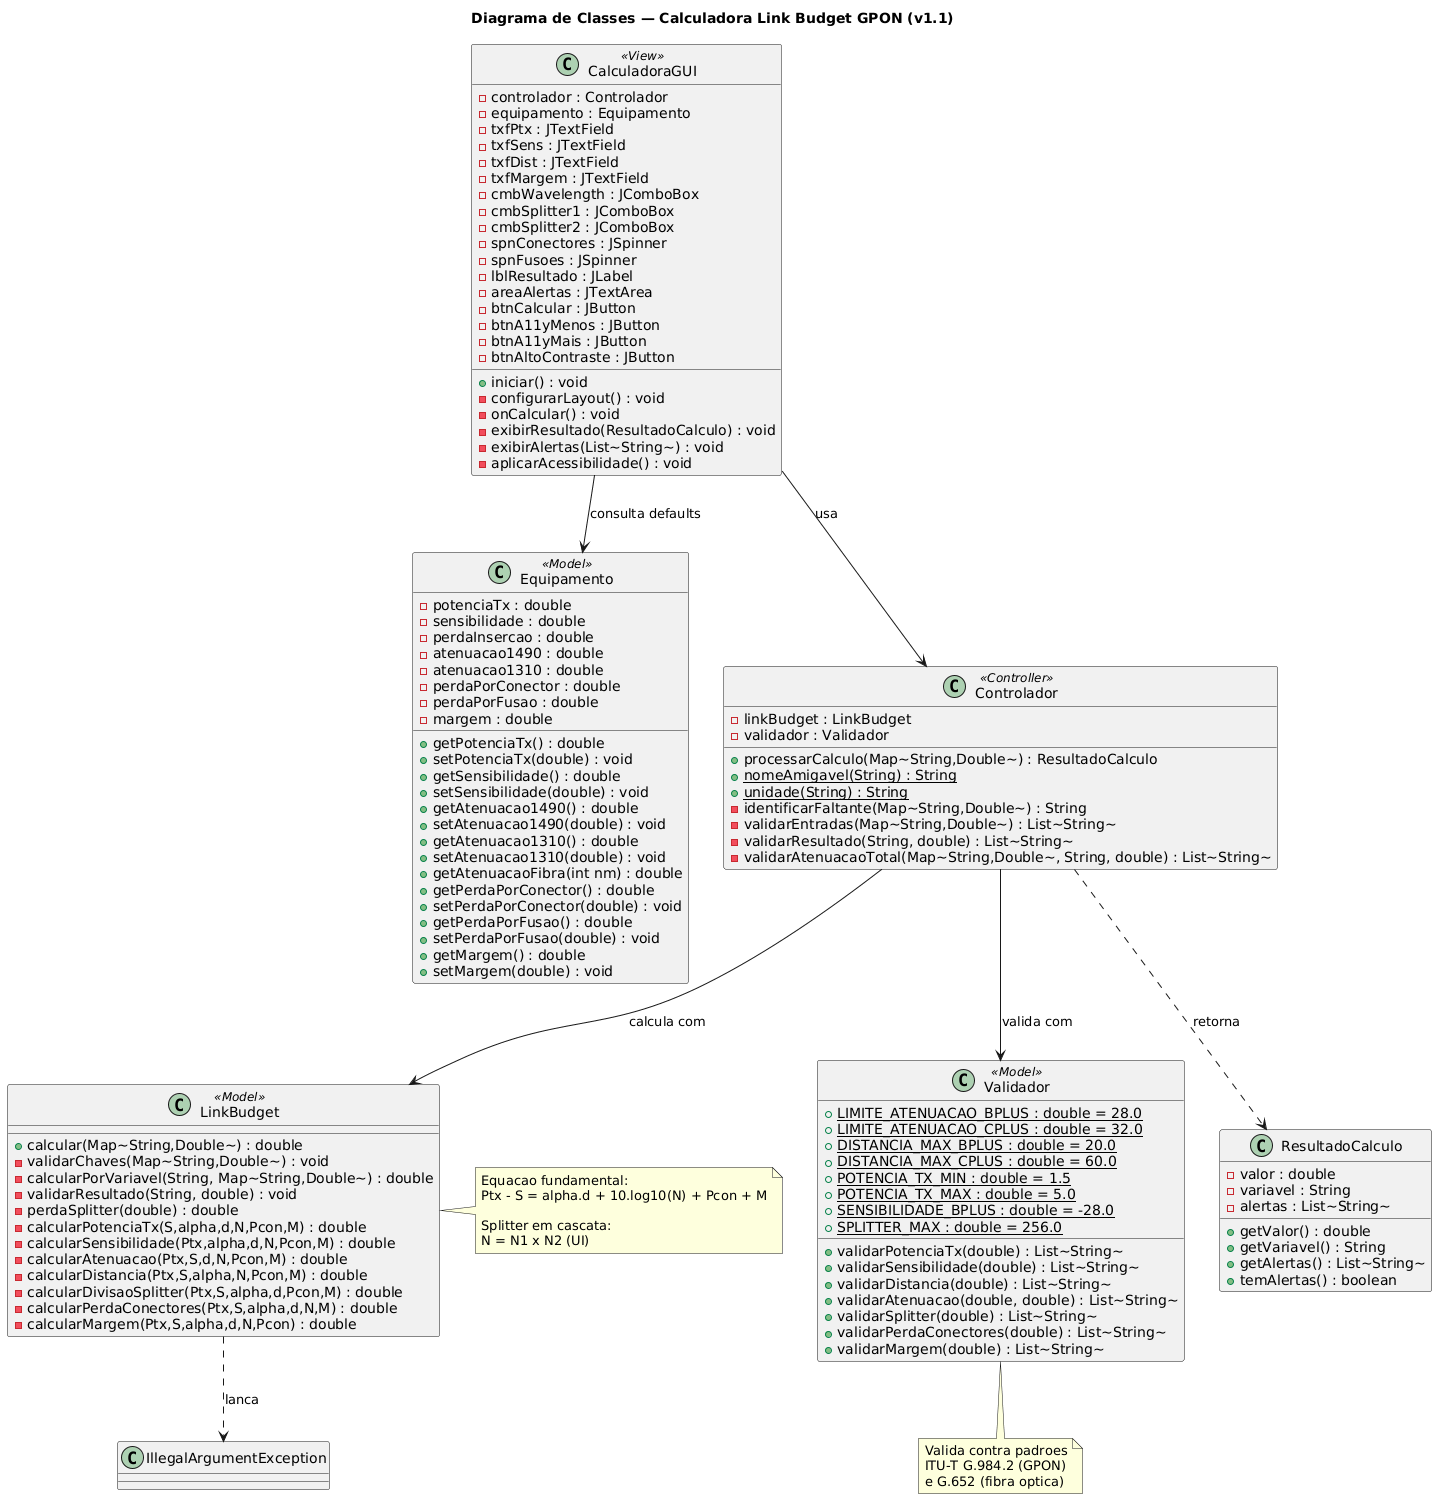

The diagram above was rendered by PlantUML. Its source (embedded in the PNG):
@startuml
title Diagrama de Classes — Calculadora Link Budget GPON (v1.1)

' ─── Model ──────────────────────────────────────────

class LinkBudget <<Model>> {
  + calcular(Map~String,Double~) : double
  - validarChaves(Map~String,Double~) : void
  - calcularPorVariavel(String, Map~String,Double~) : double
  - validarResultado(String, double) : void
  - perdaSplitter(double) : double
  - calcularPotenciaTx(S,alpha,d,N,Pcon,M) : double
  - calcularSensibilidade(Ptx,alpha,d,N,Pcon,M) : double
  - calcularAtenuacao(Ptx,S,d,N,Pcon,M) : double
  - calcularDistancia(Ptx,S,alpha,N,Pcon,M) : double
  - calcularDivisaoSplitter(Ptx,S,alpha,d,Pcon,M) : double
  - calcularPerdaConectores(Ptx,S,alpha,d,N,M) : double
  - calcularMargem(Ptx,S,alpha,d,N,Pcon) : double
}

class Equipamento <<Model>> {
  - potenciaTx : double
  - sensibilidade : double
  - perdaInsercao : double
  - atenuacao1490 : double
  - atenuacao1310 : double
  - perdaPorConector : double
  - perdaPorFusao : double
  - margem : double
  + getPotenciaTx() : double
  + setPotenciaTx(double) : void
  + getSensibilidade() : double
  + setSensibilidade(double) : void
  + getAtenuacao1490() : double
  + setAtenuacao1490(double) : void
  + getAtenuacao1310() : double
  + setAtenuacao1310(double) : void
  + getAtenuacaoFibra(int nm) : double
  + getPerdaPorConector() : double
  + setPerdaPorConector(double) : void
  + getPerdaPorFusao() : double
  + setPerdaPorFusao(double) : void
  + getMargem() : double
  + setMargem(double) : void
}

class Validador <<Model>> {
  + validarPotenciaTx(double) : List~String~
  + validarSensibilidade(double) : List~String~
  + validarDistancia(double) : List~String~
  + validarAtenuacao(double, double) : List~String~
  + validarSplitter(double) : List~String~
  + validarPerdaConectores(double) : List~String~
  + validarMargem(double) : List~String~
  + LIMITE_ATENUACAO_BPLUS : double = 28.0 {static}
  + LIMITE_ATENUACAO_CPLUS : double = 32.0 {static}
  + DISTANCIA_MAX_BPLUS : double = 20.0 {static}
  + DISTANCIA_MAX_CPLUS : double = 60.0 {static}
  + POTENCIA_TX_MIN : double = 1.5 {static}
  + POTENCIA_TX_MAX : double = 5.0 {static}
  + SENSIBILIDADE_BPLUS : double = -28.0 {static}
  + SPLITTER_MAX : double = 256.0 {static}
}

' ─── Controller ─────────────────────────────────────

class Controlador <<Controller>> {
  - linkBudget : LinkBudget
  - validador : Validador
  + processarCalculo(Map~String,Double~) : ResultadoCalculo
  + nomeAmigavel(String) : String {static}
  + unidade(String) : String {static}
  - identificarFaltante(Map~String,Double~) : String
  - validarEntradas(Map~String,Double~) : List~String~
  - validarResultado(String, double) : List~String~
  - validarAtenuacaoTotal(Map~String,Double~, String, double) : List~String~
}

class ResultadoCalculo {
  - valor : double
  - variavel : String
  - alertas : List~String~
  + getValor() : double
  + getVariavel() : String
  + getAlertas() : List~String~
  + temAlertas() : boolean
}

' ─── View ───────────────────────────────────────────

class CalculadoraGUI <<View>> {
  - controlador : Controlador
  - equipamento : Equipamento
  - txfPtx : JTextField
  - txfSens : JTextField
  - txfDist : JTextField
  - txfMargem : JTextField
  - cmbWavelength : JComboBox
  - cmbSplitter1 : JComboBox
  - cmbSplitter2 : JComboBox
  - spnConectores : JSpinner
  - spnFusoes : JSpinner
  - lblResultado : JLabel
  - areaAlertas : JTextArea
  - btnCalcular : JButton
  - btnA11yMenos : JButton
  - btnA11yMais : JButton
  - btnAltoContraste : JButton
  + iniciar() : void
  - configurarLayout() : void
  - onCalcular() : void
  - exibirResultado(ResultadoCalculo) : void
  - exibirAlertas(List~String~) : void
  - aplicarAcessibilidade() : void
}

' ─── Relacionamentos ────────────────────────────────

CalculadoraGUI --> Controlador : "usa"
CalculadoraGUI --> Equipamento : "consulta defaults"
Controlador --> LinkBudget : "calcula com"
Controlador --> Validador : "valida com"
Controlador ..> ResultadoCalculo : "retorna"

LinkBudget ..> IllegalArgumentException : "lanca"

note right of LinkBudget
  Equacao fundamental:
  Ptx - S = alpha.d + 10.log10(N) + Pcon + M
  
  Splitter em cascata:
  N = N1 x N2 (UI)
end note

note bottom of Validador
  Valida contra padroes
  ITU-T G.984.2 (GPON)
  e G.652 (fibra optica)
end note
@enduml